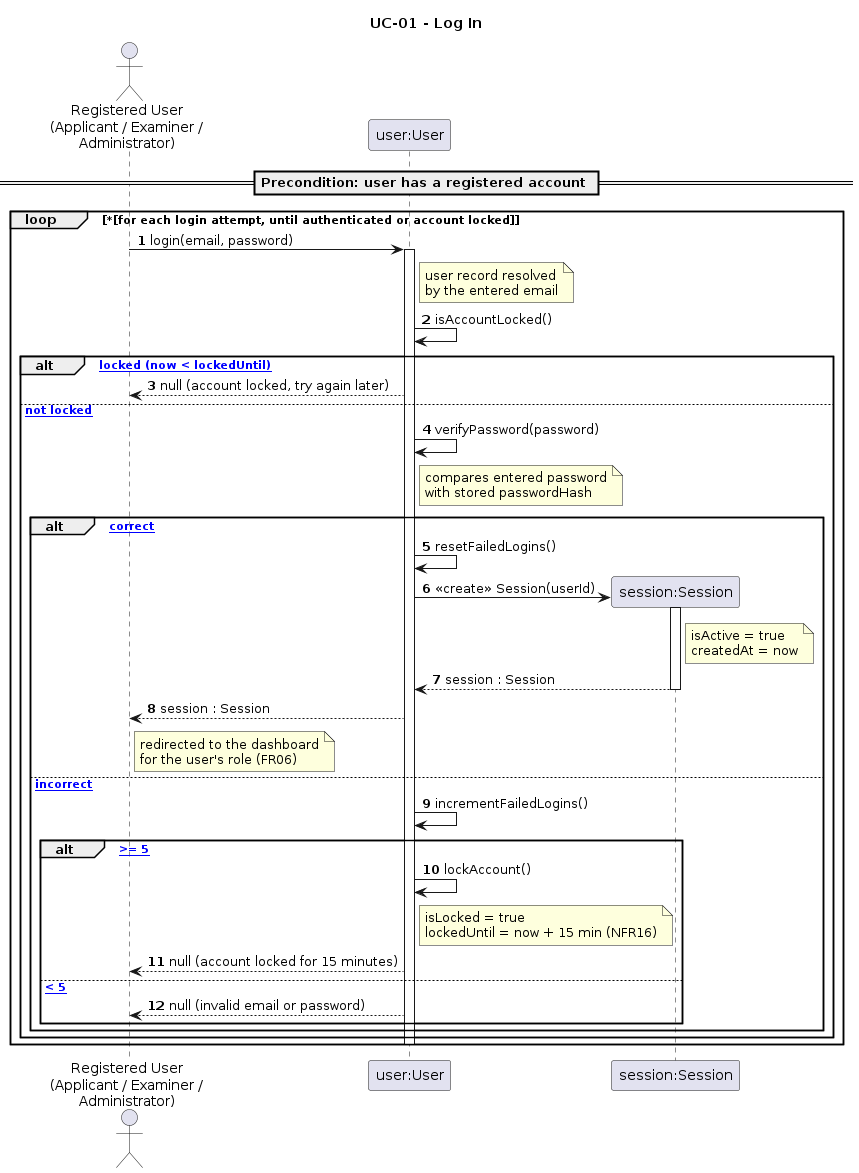

The diagram above was rendered by PlantUML. Its source (embedded in the PNG):
@startuml
title UC-01 - Log In
autonumber

actor "Registered User\n(Applicant / Examiner /\nAdministrator)" as Actor
participant "user:User" as User

== Precondition: user has a registered account ==

loop *[for each login attempt, until authenticated or account locked]
  Actor -> User : login(email, password)
  activate User
  note right of User : user record resolved\nby the entered email

  User -> User : isAccountLocked()

  alt [account locked (now < lockedUntil)]
    User --> Actor : null (account locked, try again later)

  else [account not locked]
    User -> User : verifyPassword(password)
    note right of User : compares entered password\nwith stored passwordHash

    alt [password correct]
      User -> User : resetFailedLogins()

      create participant "session:Session" as Session
      User -> Session : <<create>> Session(userId)
      activate Session
      note right of Session : isActive = true\ncreatedAt = now
      Session --> User : session : Session
      deactivate Session

      User --> Actor : session : Session
      note right of Actor : redirected to the dashboard\nfor the user's role (FR06)

    else [password incorrect]
      User -> User : incrementFailedLogins()

      alt [failedLoginCount >= 5]
        User -> User : lockAccount()
        note right of User : isLocked = true\nlockedUntil = now + 15 min (NFR16)
        User --> Actor : null (account locked for 15 minutes)
      else [failedLoginCount < 5]
        User --> Actor : null (invalid email or password)
      end
    end
  end
  deactivate User
end
@enduml